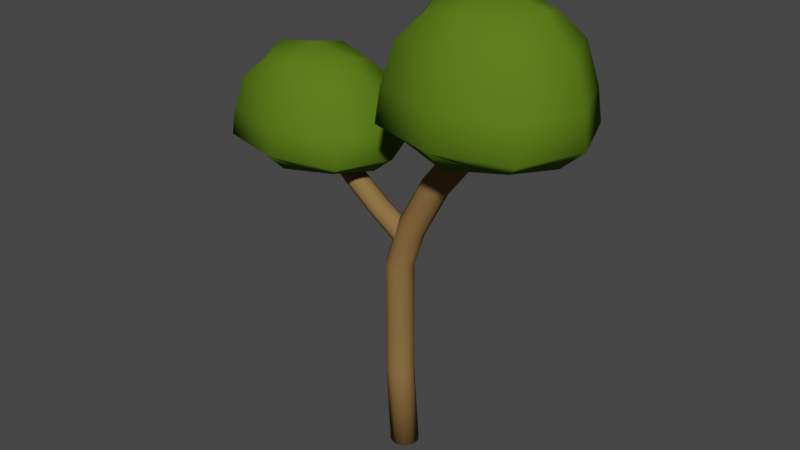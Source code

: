 # Source: Resource_Tree2.blend  (saved by Blender 3.1.7; exported with 4.5.12 LTS)
import bpy
from mathutils import Matrix  # noqa: F401  (used for matrix-valued properties, if any)

bpy.ops.wm.read_factory_settings(use_empty=True)
scene = bpy.context.scene
scene.name = 'Scene'

# ---- collections
col_collection = bpy.data.collections.new('Collection'); scene.collection.children.link(col_collection)

# ---- materials (node trees are filled in below, after node groups)
mat_wood = bpy.data.materials.new('Wood')
mat_wood.alpha_threshold = 0.0
mat_wood.use_transparent_shadow = False
mat_wood.diffuse_color = (0.2462, 0.1444, 0.0538, 1.0)
mat_wood.roughness = 0.5
mat_green = bpy.data.materials.new('Green')
mat_green.alpha_threshold = 0.0
mat_green.use_transparent_shadow = False
mat_green.diffuse_color = (0.09405, 0.1789, 0.01201, 1.0)
mat_green.roughness = 0.5

# ---- material node trees

# ---- world
world_world = bpy.data.worlds.new('World'); scene.world = world_world
world_world.use_nodes = True; world_world.node_tree.nodes.clear()
_N = world_world.node_tree.nodes; _L = world_world.node_tree.links
n0 = _N.new('ShaderNodeOutputWorld'); n0.name = 'World Output'; n0.location = (300, 300)
n1 = _N.new('ShaderNodeBackground'); n1.name = 'Background'; n1.location = (10, 300)
n1.inputs[0].default_value = (0.05088, 0.05088, 0.05088, 1.0)
_L.new(n1.outputs[0], n0.inputs[0])
n0.is_active_output = True
world_world.color = (0.05088, 0.05088, 0.05088)
world_world.use_sun_shadow = False
world_world.sun_shadow_jitter_overblur = 0.0

# ---- meshes
me_cylinder_005 = bpy.data.meshes.new('Cylinder.005')
me_cylinder_005.from_pydata([(-4.732e-05, 0.02673, 0.002742), (0.01565, 0.0216, 0.002668), (0.02533, 0.008247, 0.002623), (0.02533, -0.008247, 0.002623), (0.01565, -0.0216, 0.002668), (-4.732e-05, -0.02673, 0.002742), (-0.01578, -0.02165, 0.002816), (-0.02552, -0.008277, 0.002862), (-0.02552, 0.008277, 0.002862), (-0.01578, 0.02165, 0.002816), (-0.01131, 0.02573, 0.3702), (-0.01077, 0.02573, 0.1569), (0.004343, 0.0208, 0.1568), (0.003799, 0.0208, 0.3703), (0.01367, 0.007943, 0.1568), (0.01313, 0.007943, 0.3703), (0.01367, -0.007943, 0.1568), (0.01313, -0.007943, 0.3703), (0.004343, -0.0208, 0.1568), (0.003799, -0.0208, 0.3703), (-0.01077, -0.02573, 0.1569), (-0.01131, -0.02573, 0.3702), (-0.02591, -0.02083, 0.157), (-0.02645, -0.02083, 0.3701), (-0.03527, -0.00796, 0.1571), (-0.03581, -0.00796, 0.3701), (-0.03527, 0.00796, 0.1571), (-0.03581, 0.00796, 0.3701), (-0.02591, 0.02083, 0.157), (-0.02645, 0.02083, 0.3701), (0.1401, 0.01399, 0.7032), (0.134, 0.005347, 0.7047), (0.134, -0.005347, 0.7047), (0.1401, -0.01399, 0.7032), (0.15, -0.01728, 0.7009), (0.1599, -0.01397, 0.6986), (0.166, -0.005335, 0.6971), (0.166, 0.005335, 0.6971), (0.1599, 0.01397, 0.6986), (0.15, 0.01728, 0.7009), (0.116, 0.02573, 0.6052), (0.1307, 0.0208, 0.6017), (0.1398, 0.007943, 0.5996), (0.1398, -0.007943, 0.5996), (0.1307, -0.0208, 0.6017), (0.116, -0.02573, 0.6052), (0.1012, -0.02083, 0.6087), (0.09213, -0.00796, 0.6108), (0.09213, 0.00796, 0.6108), (0.1012, 0.02083, 0.6087), (0.002694, 0.02083, 0.4566), (0.05002, 0.02083, 0.543), (0.04239, 0.00796, 0.5472), (-0.005279, 0.00796, 0.461), (-0.005279, -0.00796, 0.461), (0.04239, -0.00796, 0.5472), (0.05002, -0.02083, 0.543), (0.002694, -0.02083, 0.4566), (0.06239, -0.02573, 0.5361), (0.01556, -0.02573, 0.4494), (0.07483, -0.0208, 0.5292), (0.02836, -0.0208, 0.4423), (0.03623, -0.007943, 0.4379), (0.08255, -0.007943, 0.5249), (0.08255, 0.007943, 0.5249), (0.03623, 0.007943, 0.4379), (0.02836, 0.0208, 0.4423), (0.07483, 0.0208, 0.5292), (0.06239, 0.02573, 0.5361), (0.01556, 0.02573, 0.4494), (0.003846, 0.0212, 0.4239), (-0.0005238, 0.01714, 0.4122), (-0.003223, 0.006546, 0.405), (-0.003223, -0.006546, 0.405), (-0.0005238, -0.01714, 0.4122), (0.003846, -0.0212, 0.4239), (0.00822, -0.01717, 0.4356), (0.01093, -0.00656, 0.4428), (0.01093, 0.00656, 0.4428), (0.00822, 0.01717, 0.4356), (-0.1897, 0.01058, 0.6184), (-0.1853, 0.004044, 0.6203), (-0.1853, -0.004044, 0.6203), (-0.1897, -0.01058, 0.6184), (-0.1967, -0.01307, 0.6154), (-0.2038, -0.01057, 0.6123), (-0.2081, -0.004035, 0.6105), (-0.2081, 0.004035, 0.6105), (-0.2038, 0.01057, 0.6123), (-0.1967, 0.01307, 0.6154), (-0.1588, 0.01946, 0.5485), (-0.1693, 0.01573, 0.544), (-0.1758, 0.006007, 0.5412), (-0.1758, -0.006007, 0.5412), (-0.1693, -0.01573, 0.544), (-0.1588, -0.01946, 0.5485), (-0.1483, -0.01576, 0.5531), (-0.1417, -0.006021, 0.5559), (-0.1417, 0.006021, 0.5559), (-0.1483, 0.01576, 0.5531), (-0.04861, 0.01576, 0.4698), (-0.1077, 0.01576, 0.5151), (-0.1037, 0.006021, 0.5204), (-0.04445, 0.006021, 0.4754), (-0.04445, -0.006021, 0.4754), (-0.1037, -0.006021, 0.5204), (-0.1077, -0.01576, 0.5151), (-0.04861, -0.01576, 0.4698), (-0.1142, -0.01946, 0.5066), (-0.05532, -0.01946, 0.4609), (-0.1207, -0.01573, 0.498), (-0.062, -0.01573, 0.4521), (-0.0661, -0.006007, 0.4466), (-0.1247, -0.006007, 0.4927), (-0.1247, 0.006007, 0.4927), (-0.0661, 0.006007, 0.4466), (-0.062, 0.01573, 0.4521), (-0.1207, 0.01573, 0.498), (-0.1142, 0.01946, 0.5066), (-0.05532, 0.01946, 0.4609), (0.01921, -1.06e-07, 0.8034), (0.1614, 0.1227, 0.8034), (0.3036, -1.016e-07, 0.8034), (0.1614, -0.1227, 0.8034), (0.1614, -1.038e-07, 0.6202), (0.1614, -1.038e-07, 0.8826), (0.1614, -0.149, 0.6722), (0.334, -1.038e-07, 0.6722), (0.1614, 0.149, 0.6722), (-0.01126, -1.038e-07, 0.6722), (0.03139, -1.038e-07, 0.6332), (0.05476, -0.09201, 0.8034), (0.06948, -1.044e-07, 0.8628), (0.0319, 0.1117, 0.6722), (0.1614, 0.1122, 0.6332), (0.1614, 0.0793, 0.8628), (0.2909, 0.1117, 0.6722), (0.2914, -1.038e-07, 0.6332), (0.2533, -1.032e-07, 0.8628), (0.2909, -0.1117, 0.6722), (0.1614, -0.1122, 0.6332), (0.1614, -0.0793, 0.8628), (0.0319, -0.1117, 0.6722), (0.05476, 0.09201, 0.8034), (0.268, 0.09201, 0.8034), (0.268, -0.09201, 0.8034), (0.1614, -0.142, 0.731), (0.3259, -1.032e-07, 0.731), (0.1614, 0.142, 0.731), (-0.003131, -1.044e-07, 0.731), (0.06525, -0.08295, 0.6433), (0.08895, -0.06251, 0.8474), (0.06525, 0.08295, 0.6433), (0.08895, 0.06251, 0.8474), (0.2575, -0.08295, 0.6433), (0.2338, -0.06251, 0.8474), (0.2575, 0.08295, 0.6433), (0.2338, 0.06251, 0.8474), (0.038, -0.1065, 0.731), (0.038, 0.1065, 0.731), (0.2848, 0.1065, 0.731), (0.2848, -0.1065, 0.731), (-0.3279, -8.82e-08, 0.6645), (-0.1926, 0.09952, 0.6645), (-0.05736, -8.458e-08, 0.6645), (-0.1926, -0.09952, 0.6645), (-0.1926, -8.639e-08, 0.5159), (-0.1926, -8.639e-08, 0.7287), (-0.1926, -0.1208, 0.558), (-0.02837, -8.639e-08, 0.558), (-0.1926, 0.1208, 0.558), (-0.3569, -8.639e-08, 0.558), (-0.3163, -8.639e-08, 0.5264), (-0.2941, -0.07464, 0.6645), (-0.2801, -8.685e-08, 0.7127), (-0.3158, 0.09063, 0.558), (-0.1926, 0.09099, 0.5264), (-0.1926, 0.06433, 0.7127), (-0.06944, 0.09063, 0.558), (-0.06895, -8.639e-08, 0.5264), (-0.1052, -8.594e-08, 0.7127), (-0.06944, -0.09063, 0.558), (-0.1926, -0.09099, 0.5264), (-0.1926, -0.06433, 0.7127), (-0.3158, -0.09063, 0.558), (-0.2941, 0.07464, 0.6645), (-0.09118, 0.07464, 0.6645), (-0.09118, -0.07464, 0.6645), (-0.1926, -0.1152, 0.6057), (-0.0361, -8.594e-08, 0.6057), (-0.1926, 0.1152, 0.6057), (-0.3492, -8.685e-08, 0.6057), (-0.2841, -0.0673, 0.5346), (-0.2616, -0.05071, 0.7002), (-0.2841, 0.0673, 0.5346), (-0.2616, 0.05071, 0.7002), (-0.1012, -0.0673, 0.5346), (-0.1237, -0.05071, 0.7002), (-0.1012, 0.0673, 0.5346), (-0.1237, 0.05071, 0.7002), (-0.31, -0.08637, 0.6057), (-0.31, 0.08637, 0.6057), (-0.07524, 0.08637, 0.6057), (-0.07524, -0.08637, 0.6057)], [], [(9, 28, 11, 0), (2, 14, 16, 3), (3, 16, 18, 4), (4, 18, 20, 5), (5, 20, 22, 6), (6, 22, 24, 7), (7, 24, 26, 8), (8, 26, 28, 9), (0, 11, 12, 1), (0, 1, 2, 3, 4, 5, 6, 7, 8, 9), (1, 12, 14, 2), (29, 10, 11, 28), (27, 29, 28, 26), (25, 27, 26, 24), (23, 25, 24, 22), (21, 23, 22, 20), (19, 21, 20, 18), (17, 19, 18, 16), (15, 17, 16, 14), (13, 15, 14, 12), (10, 13, 12, 11), (47, 46, 33, 32), (40, 49, 30, 39), (43, 42, 37, 36), (17, 15, 65, 62), (42, 41, 38, 37), (49, 48, 31, 30), (13, 10, 69, 66), (29, 27, 53, 50), (25, 23, 57, 54), (55, 56, 46, 47), (23, 21, 59, 57), (58, 60, 44, 45), (63, 64, 42, 43), (52, 55, 47, 48), (46, 45, 34, 33), (15, 13, 66, 65), (45, 44, 35, 34), (68, 51, 49, 40), (19, 17, 62, 61), (64, 67, 41, 42), (31, 32, 33, 34, 35, 36, 37, 38, 39, 30), (44, 43, 36, 35), (41, 40, 39, 38), (56, 58, 45, 46), (27, 25, 54, 53), (21, 19, 61, 59), (60, 63, 43, 44), (48, 47, 32, 31), (51, 52, 48, 49), (67, 68, 40, 41), (63, 60, 61, 62), (67, 64, 65, 66), (51, 68, 69, 50), (55, 52, 53, 54), (60, 58, 59, 61), (58, 56, 57, 59), (52, 51, 50, 53), (68, 67, 66, 69), (56, 55, 54, 57), (64, 63, 62, 65), (10, 29, 50, 69), (97, 82, 83, 96), (90, 89, 80, 99), (93, 86, 87, 92), (73, 112, 115, 72), (92, 87, 88, 91), (99, 80, 81, 98), (71, 116, 119, 70), (79, 100, 103, 78), (77, 104, 107, 76), (105, 97, 96, 106), (76, 107, 109, 75), (108, 95, 94, 110), (113, 93, 92, 114), (102, 98, 97, 105), (96, 83, 84, 95), (72, 115, 116, 71), (95, 84, 85, 94), (118, 90, 99, 101), (74, 111, 112, 73), (114, 92, 91, 117), (81, 80, 89, 88, 87, 86, 85, 84, 83, 82), (94, 85, 86, 93), (91, 88, 89, 90), (106, 96, 95, 108), (78, 103, 104, 77), (75, 109, 111, 74), (110, 94, 93, 113), (98, 81, 82, 97), (101, 99, 98, 102), (117, 91, 90, 118), (113, 112, 111, 110), (117, 116, 115, 114), (101, 100, 119, 118), (105, 104, 103, 102), (110, 111, 109, 108), (108, 109, 107, 106), (102, 103, 100, 101), (118, 119, 116, 117), (106, 107, 104, 105), (114, 115, 112, 113), (70, 119, 100, 79), (120, 149, 158, 131), (120, 131, 151, 132), (120, 132, 153, 143), (120, 143, 159, 149), (121, 148, 159, 143), (121, 143, 153, 135), (121, 135, 157, 144), (121, 144, 160, 148), (122, 147, 160, 144), (122, 144, 157, 138), (122, 138, 155, 145), (122, 145, 161, 147), (123, 146, 161, 145), (123, 145, 155, 141), (123, 141, 151, 131), (123, 131, 158, 146), (124, 130, 152, 134), (124, 134, 156, 137), (124, 137, 154, 140), (124, 140, 150, 130), (125, 138, 157, 135), (125, 135, 153, 132), (125, 132, 151, 141), (125, 141, 155, 138), (126, 140, 154, 139), (126, 139, 161, 146), (126, 146, 158, 142), (126, 142, 150, 140), (127, 137, 156, 136), (127, 136, 160, 147), (127, 147, 161, 139), (127, 139, 154, 137), (128, 134, 152, 133), (128, 133, 159, 148), (128, 148, 160, 136), (128, 136, 156, 134), (129, 130, 150, 142), (129, 142, 158, 149), (129, 149, 159, 133), (129, 133, 152, 130), (162, 191, 200, 173), (162, 173, 193, 174), (162, 174, 195, 185), (162, 185, 201, 191), (163, 190, 201, 185), (163, 185, 195, 177), (163, 177, 199, 186), (163, 186, 202, 190), (164, 189, 202, 186), (164, 186, 199, 180), (164, 180, 197, 187), (164, 187, 203, 189), (165, 188, 203, 187), (165, 187, 197, 183), (165, 183, 193, 173), (165, 173, 200, 188), (166, 172, 194, 176), (166, 176, 198, 179), (166, 179, 196, 182), (166, 182, 192, 172), (167, 180, 199, 177), (167, 177, 195, 174), (167, 174, 193, 183), (167, 183, 197, 180), (168, 182, 196, 181), (168, 181, 203, 188), (168, 188, 200, 184), (168, 184, 192, 182), (169, 179, 198, 178), (169, 178, 202, 189), (169, 189, 203, 181), (169, 181, 196, 179), (170, 176, 194, 175), (170, 175, 201, 190), (170, 190, 202, 178), (170, 178, 198, 176), (171, 172, 192, 184), (171, 184, 200, 191), (171, 191, 201, 175), (171, 175, 194, 172)])
me_cylinder_005.polygons.foreach_set('use_smooth', [True] * 183)
me_cylinder_005.polygons.foreach_set('material_index', [0, 0, 0, 0, 0, 0, 0, 0, 0, 0, 0, 0, 0, 0, 0, 0, 0, 0, 0, 0, 0, 0, 0, 0, 0, 0, 0, 0, 0, 0, 0, 0, 0, 0, 0, 0, 0, 0, 0, 0, 0, 0, 0, 0, 0, 0, 0, 0, 0, 0, 0, 0, 0, 0, 0, 0, 0, 0, 0, 0, 0, 0, 0, 0, 0, 0, 0, 0, 0, 0, 0, 0, 0, 0, 0, 0, 0, 0, 0, 0, 0, 0, 0, 0, 0, 0, 0, 0, 0, 0, 0, 0, 0, 0, 0, 0, 0, 0, 0, 0, 0, 0, 0, 1, 1, 1, 1, 1, 1, 1, 1, 1, 1, 1, 1, 1, 1, 1, 1, 1, 1, 1, 1, 1, 1, 1, 1, 1, 1, 1, 1, 1, 1, 1, 1, 1, 1, 1, 1, 1, 1, 1, 1, 1, 1, 1, 1, 1, 1, 1, 1, 1, 1, 1, 1, 1, 1, 1, 1, 1, 1, 1, 1, 1, 1, 1, 1, 1, 1, 1, 1, 1, 1, 1, 1, 1, 1, 1, 1, 1, 1, 1, 1])
me_cylinder_005.materials.append(mat_wood)
me_cylinder_005.materials.append(mat_green)
me_cylinder_005.use_remesh_preserve_volume = False
me_cylinder_005.use_remesh_preserve_attributes = False
me_cylinder_005.use_mirror_vertex_groups = False
me_cylinder_005.update()

# ---- objects
ob_resource_tree2 = bpy.data.objects.new('Resource_Tree2', me_cylinder_005)

# ---- transforms, parenting, visibility, modifiers, constraints
ob_resource_tree2.location = (0.0, 0.0, 0.0)
ob_resource_tree2.lineart.crease_threshold = 0.0

# ---- collection membership
col_collection.objects.link(ob_resource_tree2)

# ---- scene / render settings (as saved in the file)
scene.frame_start = 1; scene.frame_end = 250; scene.frame_set(1)
scene.render.engine = 'BLENDER_EEVEE_NEXT'
scene.cycles.sampling_pattern = 'TABULATED_SOBOL'
scene.cycles.use_light_tree = False
scene.view_settings.view_transform = 'Filmic'
bpy.context.view_layer.update()

# ---- added for rendering (the .blend has no active camera and no usable light): camera, sun
cam_auto = bpy.data.cameras.new('AutoCamera')
cam_auto.lens = 50.0
cam_auto.sensor_width = 36.0
cam_auto.clip_end = 1000.0
ob_auto_camera = bpy.data.objects.new('AutoCamera', cam_auto)
scene.collection.objects.link(ob_auto_camera)
ob_auto_camera.location = (1.05977, -1.28545, 1.29956)
ob_auto_camera.rotation_euler = (1.09748, -7.21219e-08, 0.694738)
scene.camera = ob_auto_camera
light_auto_sun = bpy.data.lights.new('AutoSun', 'SUN')
light_auto_sun.energy = 3.0
light_auto_sun.angle = 0.0523599
ob_auto_sun = bpy.data.objects.new('AutoSun', light_auto_sun)
scene.collection.objects.link(ob_auto_sun)
ob_auto_sun.rotation_euler = (0.872665, 0.174533, 0.523599)
bpy.context.view_layer.update()
